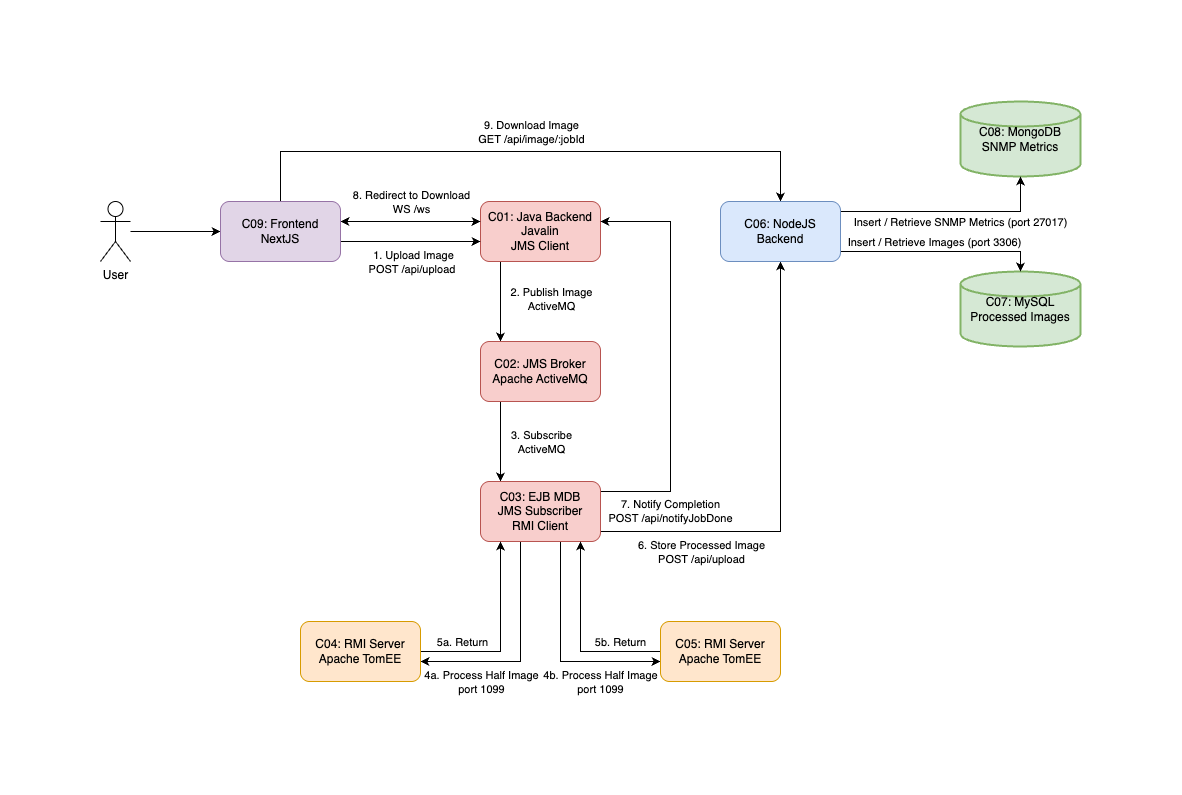

The diagram above was exported from draw.io. Its source (the exported page's mxGraphModel, read from the mxfile embedded in the PNG):
<mxGraphModel dx="1225" dy="737" grid="1" gridSize="10" guides="1" tooltips="1" connect="1" arrows="1" fold="1" page="1" pageScale="1" pageWidth="827" pageHeight="1169" math="0" shadow="0">
  <root>
    <mxCell id="0" />
    <mxCell id="1" parent="0" />
    <mxCell id="57-xP3U1H7--nWS2WU7f-2" value="C07: MySQL&#10;Processed Images" style="strokeWidth=2;html=1;shape=mxgraph.flowchart.database;whiteSpace=wrap;fillColor=#d5e8d4;strokeColor=#82b366;labelPosition=center;verticalLabelPosition=middle;align=center;verticalAlign=middle;" parent="1" vertex="1">
      <mxGeometry x="880" y="560" width="120" height="75" as="geometry" />
    </mxCell>
    <mxCell id="57-xP3U1H7--nWS2WU7f-4" value="C08: MongoDB&lt;br&gt;SNMP Metrics" style="strokeWidth=2;html=1;shape=mxgraph.flowchart.database;whiteSpace=wrap;fillColor=#d5e8d4;strokeColor=#82b366;labelPosition=center;verticalLabelPosition=middle;align=center;verticalAlign=middle;" parent="1" vertex="1">
      <mxGeometry x="880" y="390" width="120" height="75" as="geometry" />
    </mxCell>
    <mxCell id="rUEXRyWru4XYQ0E5Es0M-16" style="edgeStyle=orthogonalEdgeStyle;rounded=0;orthogonalLoop=1;jettySize=auto;html=1;" parent="1" source="rUEXRyWru4XYQ0E5Es0M-1" target="rUEXRyWru4XYQ0E5Es0M-15" edge="1">
      <mxGeometry relative="1" as="geometry">
        <Array as="points">
          <mxPoint x="420" y="590" />
          <mxPoint x="420" y="590" />
        </Array>
      </mxGeometry>
    </mxCell>
    <mxCell id="rUEXRyWru4XYQ0E5Es0M-17" value="2. Publish Image&lt;br&gt;ActiveMQ" style="edgeLabel;html=1;align=center;verticalAlign=middle;resizable=0;points=[];" parent="rUEXRyWru4XYQ0E5Es0M-16" vertex="1" connectable="0">
      <mxGeometry x="-0.1657" y="1" relative="1" as="geometry">
        <mxPoint x="49" y="4" as="offset" />
      </mxGeometry>
    </mxCell>
    <mxCell id="rUEXRyWru4XYQ0E5Es0M-1" value="C01: Java Backend&lt;div&gt;Javalin&lt;br&gt;JMS Client&lt;/div&gt;" style="rounded=1;whiteSpace=wrap;html=1;fillColor=#f8cecc;strokeColor=#b85450;" parent="1" vertex="1">
      <mxGeometry x="400" y="490" width="120" height="60" as="geometry" />
    </mxCell>
    <mxCell id="rUEXRyWru4XYQ0E5Es0M-7" style="edgeStyle=orthogonalEdgeStyle;rounded=0;orthogonalLoop=1;jettySize=auto;html=1;" parent="1" source="rUEXRyWru4XYQ0E5Es0M-2" target="rUEXRyWru4XYQ0E5Es0M-6" edge="1">
      <mxGeometry relative="1" as="geometry" />
    </mxCell>
    <mxCell id="rUEXRyWru4XYQ0E5Es0M-2" value="User" style="shape=umlActor;verticalLabelPosition=bottom;verticalAlign=top;html=1;outlineConnect=0;" parent="1" vertex="1">
      <mxGeometry x="20" y="490" width="30" height="60" as="geometry" />
    </mxCell>
    <mxCell id="rUEXRyWru4XYQ0E5Es0M-10" style="edgeStyle=orthogonalEdgeStyle;rounded=0;orthogonalLoop=1;jettySize=auto;html=1;" parent="1" source="rUEXRyWru4XYQ0E5Es0M-6" target="rUEXRyWru4XYQ0E5Es0M-1" edge="1">
      <mxGeometry relative="1" as="geometry">
        <Array as="points">
          <mxPoint x="310" y="530" />
          <mxPoint x="310" y="530" />
        </Array>
      </mxGeometry>
    </mxCell>
    <mxCell id="rUEXRyWru4XYQ0E5Es0M-11" value="1. Upload Image&lt;br&gt;POST&amp;nbsp;/api/upload&amp;nbsp;" style="edgeLabel;html=1;align=center;verticalAlign=middle;resizable=0;points=[];" parent="rUEXRyWru4XYQ0E5Es0M-10" vertex="1" connectable="0">
      <mxGeometry x="0.1665" y="1" relative="1" as="geometry">
        <mxPoint x="-10" y="21" as="offset" />
      </mxGeometry>
    </mxCell>
    <mxCell id="rUEXRyWru4XYQ0E5Es0M-12" style="edgeStyle=orthogonalEdgeStyle;rounded=0;orthogonalLoop=1;jettySize=auto;html=1;startArrow=classic;startFill=1;" parent="1" source="rUEXRyWru4XYQ0E5Es0M-6" target="rUEXRyWru4XYQ0E5Es0M-1" edge="1">
      <mxGeometry relative="1" as="geometry">
        <Array as="points">
          <mxPoint x="310" y="510" />
          <mxPoint x="310" y="510" />
        </Array>
      </mxGeometry>
    </mxCell>
    <mxCell id="rUEXRyWru4XYQ0E5Es0M-13" value="8. Redirect to Download&lt;br&gt;WS /ws" style="edgeLabel;html=1;align=center;verticalAlign=middle;resizable=0;points=[];" parent="rUEXRyWru4XYQ0E5Es0M-12" vertex="1" connectable="0">
      <mxGeometry x="-0.0439" y="-1" relative="1" as="geometry">
        <mxPoint x="3" y="-21" as="offset" />
      </mxGeometry>
    </mxCell>
    <mxCell id="rUEXRyWru4XYQ0E5Es0M-42" style="edgeStyle=orthogonalEdgeStyle;rounded=0;orthogonalLoop=1;jettySize=auto;html=1;" parent="1" source="rUEXRyWru4XYQ0E5Es0M-6" target="rUEXRyWru4XYQ0E5Es0M-36" edge="1">
      <mxGeometry relative="1" as="geometry">
        <Array as="points">
          <mxPoint x="200" y="440" />
          <mxPoint x="700" y="440" />
        </Array>
      </mxGeometry>
    </mxCell>
    <mxCell id="rUEXRyWru4XYQ0E5Es0M-43" value="9. Download Image&lt;br&gt;GET&amp;nbsp;/api/image/:jobId" style="edgeLabel;html=1;align=center;verticalAlign=middle;resizable=0;points=[];" parent="rUEXRyWru4XYQ0E5Es0M-42" vertex="1" connectable="0">
      <mxGeometry x="-0.0669" y="1" relative="1" as="geometry">
        <mxPoint x="20" y="-19" as="offset" />
      </mxGeometry>
    </mxCell>
    <mxCell id="rUEXRyWru4XYQ0E5Es0M-6" value="C09: Frontend&lt;div&gt;NextJS&lt;/div&gt;" style="rounded=1;whiteSpace=wrap;html=1;fillColor=#e1d5e7;strokeColor=#9673a6;" parent="1" vertex="1">
      <mxGeometry x="140" y="490" width="120" height="60" as="geometry" />
    </mxCell>
    <mxCell id="rUEXRyWru4XYQ0E5Es0M-19" style="edgeStyle=orthogonalEdgeStyle;rounded=0;orthogonalLoop=1;jettySize=auto;html=1;" parent="1" source="rUEXRyWru4XYQ0E5Es0M-15" target="rUEXRyWru4XYQ0E5Es0M-18" edge="1">
      <mxGeometry relative="1" as="geometry">
        <Array as="points">
          <mxPoint x="420" y="730" />
          <mxPoint x="420" y="730" />
        </Array>
      </mxGeometry>
    </mxCell>
    <mxCell id="rUEXRyWru4XYQ0E5Es0M-20" value="3. Subscribe&lt;br&gt;ActiveMQ" style="edgeLabel;html=1;align=center;verticalAlign=middle;resizable=0;points=[];" parent="rUEXRyWru4XYQ0E5Es0M-19" vertex="1" connectable="0">
      <mxGeometry x="-0.0077" y="1" relative="1" as="geometry">
        <mxPoint x="39" as="offset" />
      </mxGeometry>
    </mxCell>
    <mxCell id="rUEXRyWru4XYQ0E5Es0M-15" value="C02: JMS Broker&lt;div&gt;Apache ActiveMQ&lt;/div&gt;" style="rounded=1;whiteSpace=wrap;html=1;fillColor=#f8cecc;strokeColor=#b85450;" parent="1" vertex="1">
      <mxGeometry x="400" y="630" width="120" height="60" as="geometry" />
    </mxCell>
    <mxCell id="rUEXRyWru4XYQ0E5Es0M-27" style="edgeStyle=orthogonalEdgeStyle;rounded=0;orthogonalLoop=1;jettySize=auto;html=1;" parent="1" source="rUEXRyWru4XYQ0E5Es0M-18" target="rUEXRyWru4XYQ0E5Es0M-21" edge="1">
      <mxGeometry relative="1" as="geometry">
        <Array as="points">
          <mxPoint x="440" y="950" />
        </Array>
      </mxGeometry>
    </mxCell>
    <mxCell id="rUEXRyWru4XYQ0E5Es0M-31" value="4a. Process Half Image&lt;br&gt;port 1099" style="edgeLabel;html=1;align=center;verticalAlign=middle;resizable=0;points=[];" parent="rUEXRyWru4XYQ0E5Es0M-27" vertex="1" connectable="0">
      <mxGeometry x="0.5419" relative="1" as="geometry">
        <mxPoint x="10" y="20" as="offset" />
      </mxGeometry>
    </mxCell>
    <mxCell id="rUEXRyWru4XYQ0E5Es0M-28" style="edgeStyle=orthogonalEdgeStyle;rounded=0;orthogonalLoop=1;jettySize=auto;html=1;" parent="1" source="rUEXRyWru4XYQ0E5Es0M-18" target="rUEXRyWru4XYQ0E5Es0M-22" edge="1">
      <mxGeometry relative="1" as="geometry">
        <Array as="points">
          <mxPoint x="480" y="950" />
        </Array>
      </mxGeometry>
    </mxCell>
    <mxCell id="rUEXRyWru4XYQ0E5Es0M-35" style="edgeStyle=orthogonalEdgeStyle;rounded=0;orthogonalLoop=1;jettySize=auto;html=1;" parent="1" source="rUEXRyWru4XYQ0E5Es0M-18" target="rUEXRyWru4XYQ0E5Es0M-1" edge="1">
      <mxGeometry relative="1" as="geometry">
        <Array as="points">
          <mxPoint x="590" y="780" />
          <mxPoint x="590" y="510" />
        </Array>
      </mxGeometry>
    </mxCell>
    <mxCell id="rUEXRyWru4XYQ0E5Es0M-37" style="edgeStyle=orthogonalEdgeStyle;rounded=0;orthogonalLoop=1;jettySize=auto;html=1;" parent="1" source="rUEXRyWru4XYQ0E5Es0M-18" target="rUEXRyWru4XYQ0E5Es0M-36" edge="1">
      <mxGeometry relative="1" as="geometry">
        <Array as="points">
          <mxPoint x="700" y="820" />
        </Array>
      </mxGeometry>
    </mxCell>
    <mxCell id="rUEXRyWru4XYQ0E5Es0M-38" value="6. Store Processed Image&lt;div&gt;POST&amp;nbsp;/api/upload&lt;/div&gt;" style="edgeLabel;html=1;align=center;verticalAlign=middle;resizable=0;points=[];" parent="rUEXRyWru4XYQ0E5Es0M-37" vertex="1" connectable="0">
      <mxGeometry x="-0.419" y="2" relative="1" as="geometry">
        <mxPoint x="-31" y="22" as="offset" />
      </mxGeometry>
    </mxCell>
    <mxCell id="rUEXRyWru4XYQ0E5Es0M-18" value="C03: EJB MDB&lt;div&gt;JMS Subscriber&lt;/div&gt;&lt;div&gt;RMI Client&lt;/div&gt;" style="rounded=1;whiteSpace=wrap;html=1;fillColor=#f8cecc;strokeColor=#b85450;" parent="1" vertex="1">
      <mxGeometry x="400" y="770" width="120" height="60" as="geometry" />
    </mxCell>
    <mxCell id="rUEXRyWru4XYQ0E5Es0M-29" style="edgeStyle=orthogonalEdgeStyle;rounded=0;orthogonalLoop=1;jettySize=auto;html=1;" parent="1" source="rUEXRyWru4XYQ0E5Es0M-21" target="rUEXRyWru4XYQ0E5Es0M-18" edge="1">
      <mxGeometry relative="1" as="geometry">
        <Array as="points">
          <mxPoint x="420" y="940" />
        </Array>
      </mxGeometry>
    </mxCell>
    <mxCell id="rUEXRyWru4XYQ0E5Es0M-32" value="5a. Return" style="edgeLabel;html=1;align=center;verticalAlign=middle;resizable=0;points=[];" parent="rUEXRyWru4XYQ0E5Es0M-29" vertex="1" connectable="0">
      <mxGeometry x="-0.5728" y="2" relative="1" as="geometry">
        <mxPoint y="-8" as="offset" />
      </mxGeometry>
    </mxCell>
    <mxCell id="rUEXRyWru4XYQ0E5Es0M-21" value="C04: RMI Server&lt;div&gt;Apache TomEE&lt;/div&gt;" style="rounded=1;whiteSpace=wrap;html=1;fillColor=#ffe6cc;strokeColor=#d79b00;" parent="1" vertex="1">
      <mxGeometry x="220" y="910" width="120" height="60" as="geometry" />
    </mxCell>
    <mxCell id="rUEXRyWru4XYQ0E5Es0M-30" style="edgeStyle=orthogonalEdgeStyle;rounded=0;orthogonalLoop=1;jettySize=auto;html=1;" parent="1" source="rUEXRyWru4XYQ0E5Es0M-22" target="rUEXRyWru4XYQ0E5Es0M-18" edge="1">
      <mxGeometry relative="1" as="geometry">
        <Array as="points">
          <mxPoint x="500" y="940" />
        </Array>
      </mxGeometry>
    </mxCell>
    <mxCell id="rUEXRyWru4XYQ0E5Es0M-22" value="C05: RMI Server&lt;div&gt;Apache TomEE&lt;/div&gt;" style="rounded=1;whiteSpace=wrap;html=1;fillColor=#ffe6cc;strokeColor=#d79b00;" parent="1" vertex="1">
      <mxGeometry x="580" y="910" width="120" height="60" as="geometry" />
    </mxCell>
    <mxCell id="rUEXRyWru4XYQ0E5Es0M-33" value="5b. Return" style="edgeLabel;html=1;align=center;verticalAlign=middle;resizable=0;points=[];" parent="1" vertex="1" connectable="0">
      <mxGeometry x="539.9966666666667" y="930" as="geometry" />
    </mxCell>
    <mxCell id="rUEXRyWru4XYQ0E5Es0M-34" value="4b. Process Half Image&lt;br&gt;port 1099" style="edgeLabel;html=1;align=center;verticalAlign=middle;resizable=0;points=[];" parent="1" vertex="1" connectable="0">
      <mxGeometry x="519.9966666666667" y="970" as="geometry" />
    </mxCell>
    <mxCell id="rUEXRyWru4XYQ0E5Es0M-44" style="edgeStyle=orthogonalEdgeStyle;rounded=0;orthogonalLoop=1;jettySize=auto;html=1;" parent="1" source="rUEXRyWru4XYQ0E5Es0M-36" target="57-xP3U1H7--nWS2WU7f-2" edge="1">
      <mxGeometry relative="1" as="geometry">
        <Array as="points">
          <mxPoint x="940" y="540" />
        </Array>
      </mxGeometry>
    </mxCell>
    <mxCell id="rUEXRyWru4XYQ0E5Es0M-46" value="Insert / Retrieve Images (port 3306)" style="edgeLabel;html=1;align=center;verticalAlign=middle;resizable=0;points=[];" parent="rUEXRyWru4XYQ0E5Es0M-44" vertex="1" connectable="0">
      <mxGeometry x="-0.4926" y="2" relative="1" as="geometry">
        <mxPoint x="42" y="-8" as="offset" />
      </mxGeometry>
    </mxCell>
    <mxCell id="rUEXRyWru4XYQ0E5Es0M-45" style="edgeStyle=orthogonalEdgeStyle;rounded=0;orthogonalLoop=1;jettySize=auto;html=1;" parent="1" source="rUEXRyWru4XYQ0E5Es0M-36" target="57-xP3U1H7--nWS2WU7f-4" edge="1">
      <mxGeometry relative="1" as="geometry">
        <Array as="points">
          <mxPoint x="940" y="500" />
        </Array>
      </mxGeometry>
    </mxCell>
    <mxCell id="rUEXRyWru4XYQ0E5Es0M-47" value="Insert / Retrieve SNMP Metrics (port 27017)" style="edgeLabel;html=1;align=center;verticalAlign=middle;resizable=0;points=[];" parent="rUEXRyWru4XYQ0E5Es0M-45" vertex="1" connectable="0">
      <mxGeometry x="-0.1451" relative="1" as="geometry">
        <mxPoint x="27" y="10" as="offset" />
      </mxGeometry>
    </mxCell>
    <mxCell id="rUEXRyWru4XYQ0E5Es0M-36" value="C06: NodeJS Backend" style="rounded=1;whiteSpace=wrap;html=1;fillColor=#dae8fc;strokeColor=#6c8ebf;" parent="1" vertex="1">
      <mxGeometry x="640" y="490" width="120" height="60" as="geometry" />
    </mxCell>
    <mxCell id="rUEXRyWru4XYQ0E5Es0M-39" value="7. Notify Completion&lt;div&gt;POST&amp;nbsp;/api/notifyJobDone&lt;/div&gt;" style="edgeLabel;html=1;align=center;verticalAlign=middle;resizable=0;points=[];" parent="1" vertex="1" connectable="0">
      <mxGeometry x="589.9982051282051" y="799.9956410256411" as="geometry" />
    </mxCell>
  </root>
</mxGraphModel>